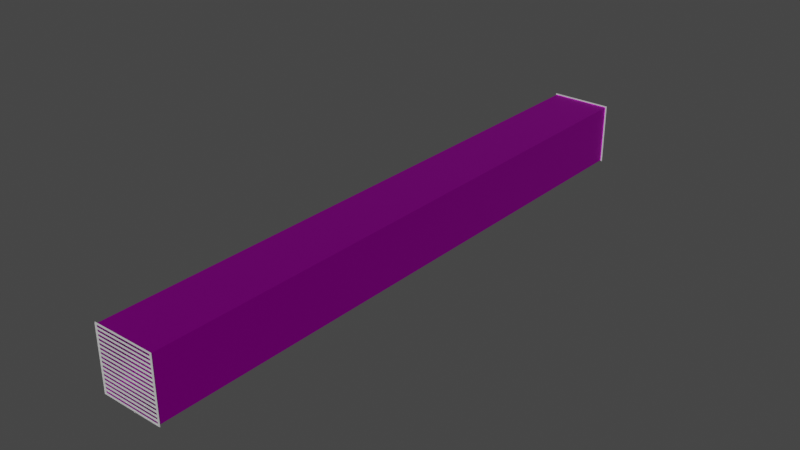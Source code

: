 # Source: vent.blend  (saved by Blender 3.6.13; exported with 4.5.12 LTS)
import bpy
from mathutils import Matrix  # noqa: F401  (used for matrix-valued properties, if any)

bpy.ops.wm.read_factory_settings(use_empty=True)
scene = bpy.context.scene
scene.name = 'Scene'

# ---- collections
col_collection = bpy.data.collections.new('Collection'); scene.collection.children.link(col_collection)

# ---- images (referenced by path relative to the original .blend; pixels are not part of the script)
import os
ASSET_DIR = os.environ.get("B2B_ASSET_DIR", "")  # directory of the original .blend (textures are referenced by path, not embedded)
HERE = os.path.dirname(os.path.abspath(__file__))  # packed textures are extracted next to this script under _unpacked/

def load_image(name, relpath, width, height, colorspace="sRGB"):
    """Load a texture the original file referenced (path relative to the .blend, or extracted next to this script)."""
    p = next((c for c in (os.path.join(HERE, relpath), os.path.join(ASSET_DIR, relpath)) if relpath and os.path.exists(c)), "")
    if p:
        img = bpy.data.images.load(p, check_existing=True)
        img.name = name
    else:  # same state as the original file: an image datablock whose file is absent (Cycles renders it pink)
        img = bpy.data.images.new(name, width, height)
        img.source = "FILE"
        img.filepath = "//" + (relpath or name)
    img.colorspace_settings.name = colorspace
    return img
img_rust_normal_png = load_image('rust-normal.png', 'rust-normal.png', 1024, 1024, 'sRGB')
img_airduct_jpg = load_image('airduct.jpg', 'airduct.jpg', 1024, 1024, 'sRGB')

# ---- materials (node trees are filled in below, after node groups)
mat_vent = bpy.data.materials.new('vent')
mat_vent.use_transparent_shadow = False
mat_airduct = bpy.data.materials.new('airduct')
mat_airduct.use_transparent_shadow = False

# ---- material node trees
mat_vent.use_nodes = True; mat_vent.node_tree.nodes.clear()
_N = mat_vent.node_tree.nodes; _L = mat_vent.node_tree.links
n0 = _N.new('ShaderNodeBsdfPrincipled'); n0.name = 'Principled BSDF'; n0.location = (10, 300)
n0.distribution = 'GGX'
n0.subsurface_method = 'RANDOM_WALK_SKIN'
n0.inputs[1].default_value = 0.5
n0.inputs[2].default_value = 0.2
n0.inputs[3].default_value = 1.45
n0.inputs[27].default_value = (0.0, 0.0, 0.0, 1.0)
n0.inputs[28].default_value = 1.0
n1 = _N.new('ShaderNodeOutputMaterial'); n1.name = 'Material Output'; n1.location = (300, 300)
n2 = _N.new('ShaderNodeNormalMap'); n2.name = 'Normal Map'; n2.location = (-183, -260)
n2.inputs[0].default_value = 0.5
n3 = _N.new('ShaderNodeTexImage'); n3.name = 'Image Texture'; n3.location = (-469, -357)
n3.image = img_rust_normal_png
_L.new(n0.outputs[0], n1.inputs[0])
_L.new(n2.outputs[0], n0.inputs[5])
_L.new(n3.outputs[0], n2.inputs[1])
n1.is_active_output = True
mat_airduct.use_nodes = True; mat_airduct.node_tree.nodes.clear()
_N = mat_airduct.node_tree.nodes; _L = mat_airduct.node_tree.links
n0 = _N.new('ShaderNodeBsdfPrincipled'); n0.name = 'Principled BSDF'; n0.location = (10, 300)
n0.distribution = 'GGX'
n0.subsurface_method = 'RANDOM_WALK_SKIN'
n0.inputs[1].default_value = 1.0
n0.inputs[3].default_value = 1.45
n0.inputs[27].default_value = (0.0, 0.0, 0.0, 1.0)
n0.inputs[28].default_value = 1.0
n1 = _N.new('ShaderNodeOutputMaterial'); n1.name = 'Material Output'; n1.location = (300, 300)
n2 = _N.new('ShaderNodeTexImage'); n2.name = 'Image Texture'; n2.location = (-280, 260)
n2.image = img_airduct_jpg
_L.new(n0.outputs[0], n1.inputs[0])
_L.new(n2.outputs[0], n0.inputs[0])
n1.is_active_output = True

# ---- world
world_world = bpy.data.worlds.new('World'); scene.world = world_world
world_world.use_nodes = True; world_world.node_tree.nodes.clear()
_N = world_world.node_tree.nodes; _L = world_world.node_tree.links
n0 = _N.new('ShaderNodeOutputWorld'); n0.name = 'World Output'; n0.location = (300, 300)
n1 = _N.new('ShaderNodeBackground'); n1.name = 'Background'; n1.location = (10, 300)
n1.inputs[0].default_value = (0.05088, 0.05088, 0.05088, 1.0)
_L.new(n1.outputs[0], n0.inputs[0])
n0.is_active_output = True
world_world.color = (0.05088, 0.05088, 0.05088)
world_world.use_sun_shadow = False
world_world.sun_shadow_jitter_overblur = 0.0

# ---- meshes
me_plane_001 = bpy.data.meshes.new('Plane.001')
me_plane_001.from_pydata([(-0.9755, -0.9755, 0.0), (0.9755, -0.9755, 0.0), (-0.9755, 0.9755, 0.0), (0.9755, 0.9755, 0.0), (-0.9755, 0.8535, 0.0), (-0.9755, 0.7316, 0.0), (-0.9755, 0.6097, 0.0), (-0.9755, 0.4877, 0.0), (-0.9755, 0.3658, 0.0), (-0.9755, 0.2439, 0.0), (-0.9755, 0.1219, 0.0), (-0.9755, 0.0, 0.0), (-0.9755, -0.1219, 0.0), (-0.9755, -0.2439, 0.0), (-0.9755, -0.3658, 0.0), (-0.9755, -0.4877, 0.0), (-0.9755, -0.6097, 0.0), (-0.9755, -0.7316, 0.0), (-0.9755, -0.8535, 0.0), (0.9755, -0.8535, 0.0), (0.9755, -0.7316, 0.0), (0.9755, -0.6097, 0.0), (0.9755, -0.4877, 0.0), (0.9755, -0.3658, 0.0), (0.9755, -0.2439, 0.0), (0.9755, -0.1219, 0.0), (0.9755, 0.0, 0.0), (0.9755, 0.1219, 0.0), (0.9755, 0.2439, 0.0), (0.9755, 0.3658, 0.0), (0.9755, 0.4877, 0.0), (0.9755, 0.6097, 0.0), (0.9755, 0.7316, 0.0), (0.9755, 0.8535, 0.0)], [], [(4, 33, 3, 2), (0, 1, 19, 18), (18, 19, 20, 17), (17, 20, 21, 16), (16, 21, 22, 15), (15, 22, 23, 14), (14, 23, 24, 13), (13, 24, 25, 12), (12, 25, 26, 11), (11, 26, 27, 10), (10, 27, 28, 9), (9, 28, 29, 8), (8, 29, 30, 7), (7, 30, 31, 6), (6, 31, 32, 5), (5, 32, 33, 4)])
_uv = me_plane_001.uv_layers.new(name='UVMap')
_uv.uv.foreach_set('vector', [0.0, 0.9375, 1.0, 0.9375, 1.0, 1.0, 0.0, 1.0, 0.0, 0.0, 1.0, 0.0, 1.0, 0.0625, 0.0, 0.0625, 0.0, 0.0625, 1.0, 0.0625, 1.0, 0.125, 0.0, 0.125, 0.0, 0.125, 1.0, 0.125, 1.0, 0.1875, 0.0, 0.1875, 0.0, 0.1875, 1.0, 0.1875, 1.0, 0.25, 0.0, 0.25, 0.0, 0.25, 1.0, 0.25, 1.0, 0.3125, 0.0, 0.3125, 0.0, 0.3125, 1.0, 0.3125, 1.0, 0.375, 0.0, 0.375, 0.0, 0.375, 1.0, 0.375, 1.0, 0.4375, 0.0, 0.4375, 0.0, 0.4375, 1.0, 0.4375, 1.0, 0.5, 0.0, 0.5, 0.0, 0.5, 1.0, 0.5, 1.0, 0.5625, 0.0, 0.5625, 0.0, 0.5625, 1.0, 0.5625, 1.0, 0.625, 0.0, 0.625, 0.0, 0.625, 1.0, 0.625, 1.0, 0.6875, 0.0, 0.6875, 0.0, 0.6875, 1.0, 0.6875, 1.0, 0.75, 0.0, 0.75, 0.0, 0.75, 1.0, 0.75, 1.0, 0.8125, 0.0, 0.8125, 0.0, 0.8125, 1.0, 0.8125, 1.0, 0.875, 0.0, 0.875, 0.0, 0.875, 1.0, 0.875, 1.0, 0.9375, 0.0, 0.9375])
me_plane_001.materials.append(mat_vent)
me_plane_001.update()
me_cube = bpy.data.meshes.new('Cube')
me_cube.from_pydata([(-1.0, -2.0, -1.0), (-1.0, -2.0, 1.0), (-1.0, 0.0, -1.0), (-1.0, 0.0, 1.0), (1.0, -2.0, -1.0), (1.0, -2.0, 1.0), (1.0, 0.0, -1.0), (1.0, 0.0, 1.0)], [], [(0, 2, 3, 1), (6, 4, 5, 7), (2, 0, 4, 6), (7, 5, 1, 3)])
_uv = me_cube.uv_layers.new(name='UVMap')
_uv.uv.foreach_set('vector', [1.0, 0.0, 0.0, 0.0, 0.0, 1.0, 1.0, 1.0, 0.0, 0.0, 1.0, 0.0, 1.0, 1.0, 0.0, 1.0, 0.0, 1.0, 0.0, 0.0, 1.0, 0.0, 1.0, 1.0, 1.0, 1.0, 1.0, 0.0, 0.0, 0.0, 0.0, 1.0])
me_cube.materials.append(mat_airduct)
me_cube.update()
me_plane_002 = bpy.data.meshes.new('Plane.002')
me_plane_002.from_pydata([(-0.9755, -0.9755, 0.0), (0.9755, -0.9755, 0.0), (-0.9755, 0.9755, 0.0), (0.9755, 0.9755, 0.0), (-0.9755, 0.8535, 0.0), (-0.9755, 0.7316, 0.0), (-0.9755, 0.6097, 0.0), (-0.9755, 0.4877, 0.0), (-0.9755, 0.3658, 0.0), (-0.9755, 0.2439, 0.0), (-0.9755, 0.1219, 0.0), (-0.9755, 0.0, 0.0), (-0.9755, -0.1219, 0.0), (-0.9755, -0.2439, 0.0), (-0.9755, -0.3658, 0.0), (-0.9755, -0.4877, 0.0), (-0.9755, -0.6097, 0.0), (-0.9755, -0.7316, 0.0), (-0.9755, -0.8535, 0.0), (0.9755, -0.8535, 0.0), (0.9755, -0.7316, 0.0), (0.9755, -0.6097, 0.0), (0.9755, -0.4877, 0.0), (0.9755, -0.3658, 0.0), (0.9755, -0.2439, 0.0), (0.9755, -0.1219, 0.0), (0.9755, 0.0, 0.0), (0.9755, 0.1219, 0.0), (0.9755, 0.2439, 0.0), (0.9755, 0.3658, 0.0), (0.9755, 0.4877, 0.0), (0.9755, 0.6097, 0.0), (0.9755, 0.7316, 0.0), (0.9755, 0.8535, 0.0)], [], [(4, 33, 3, 2), (0, 1, 19, 18), (18, 19, 20, 17), (17, 20, 21, 16), (16, 21, 22, 15), (15, 22, 23, 14), (14, 23, 24, 13), (13, 24, 25, 12), (12, 25, 26, 11), (11, 26, 27, 10), (10, 27, 28, 9), (9, 28, 29, 8), (8, 29, 30, 7), (7, 30, 31, 6), (6, 31, 32, 5), (5, 32, 33, 4)])
_uv = me_plane_002.uv_layers.new(name='UVMap')
_uv.uv.foreach_set('vector', [0.0, 0.9375, 1.0, 0.9375, 1.0, 1.0, 0.0, 1.0, 0.0, 0.0, 1.0, 0.0, 1.0, 0.0625, 0.0, 0.0625, 0.0, 0.0625, 1.0, 0.0625, 1.0, 0.125, 0.0, 0.125, 0.0, 0.125, 1.0, 0.125, 1.0, 0.1875, 0.0, 0.1875, 0.0, 0.1875, 1.0, 0.1875, 1.0, 0.25, 0.0, 0.25, 0.0, 0.25, 1.0, 0.25, 1.0, 0.3125, 0.0, 0.3125, 0.0, 0.3125, 1.0, 0.3125, 1.0, 0.375, 0.0, 0.375, 0.0, 0.375, 1.0, 0.375, 1.0, 0.4375, 0.0, 0.4375, 0.0, 0.4375, 1.0, 0.4375, 1.0, 0.5, 0.0, 0.5, 0.0, 0.5, 1.0, 0.5, 1.0, 0.5625, 0.0, 0.5625, 0.0, 0.5625, 1.0, 0.5625, 1.0, 0.625, 0.0, 0.625, 0.0, 0.625, 1.0, 0.625, 1.0, 0.6875, 0.0, 0.6875, 0.0, 0.6875, 1.0, 0.6875, 1.0, 0.75, 0.0, 0.75, 0.0, 0.75, 1.0, 0.75, 1.0, 0.8125, 0.0, 0.8125, 0.0, 0.8125, 1.0, 0.8125, 1.0, 0.875, 0.0, 0.875, 0.0, 0.875, 1.0, 0.875, 1.0, 0.9375, 0.0, 0.9375])
me_plane_002.materials.append(mat_vent)
me_plane_002.update()

# ---- objects
ob_vent = bpy.data.objects.new('vent', me_plane_001)
ob_cube = bpy.data.objects.new('Cube', me_cube)
ob_vent_001 = bpy.data.objects.new('vent.001', me_plane_002)

# ---- transforms, parenting, visibility, modifiers, constraints
ob_vent.location = (0.0, 0.0, -0.0001419)
ob_vent.rotation_euler = (1.571, -0.0, 0.0)
ob_vent.scale = (0.5004, 0.5004, 0.5004)
_m = ob_vent.modifiers.new('Wireframe', 'WIREFRAME')
_m.thickness = 0.06
_m.use_boundary = True
ob_cube.location = (0.0, 0.0, 0.0)
ob_cube.scale = (0.4838, 0.4838, 0.4838)
_m = ob_cube.modifiers.new('Array', 'ARRAY')
_m.count = 10
_m.relative_offset_displace = (0.0, -1.0, 0.0)
ob_vent_001.location = (0.0, -9.685, -0.0001419)
ob_vent_001.rotation_euler = (1.571, -0.0, 0.0)
ob_vent_001.scale = (0.5004, 0.5004, 0.5004)
_m = ob_vent_001.modifiers.new('Wireframe', 'WIREFRAME')
_m.thickness = 0.06
_m.use_boundary = True

# ---- collection membership
col_collection.objects.link(ob_vent)
col_collection.objects.link(ob_cube)
col_collection.objects.link(ob_vent_001)

# ---- scene / render settings (as saved in the file)
scene.frame_start = 1; scene.frame_end = 250; scene.frame_set(0)
scene.render.engine = 'BLENDER_EEVEE_NEXT'
scene.cycles.sampling_pattern = 'TABULATED_SOBOL'
scene.view_settings.view_transform = 'Filmic'
bpy.context.view_layer.update()

# ---- added for rendering (the .blend has no active camera and no usable light): camera, sun
cam_auto = bpy.data.cameras.new('AutoCamera')
cam_auto.lens = 50.0
cam_auto.sensor_width = 36.0
cam_auto.clip_end = 1000.0
ob_auto_camera = bpy.data.objects.new('AutoCamera', cam_auto)
scene.collection.objects.link(ob_auto_camera)
ob_auto_camera.location = (9.08469, -15.7442, 7.26761)
ob_auto_camera.rotation_euler = (1.09748, -7.21219e-08, 0.694738)
scene.camera = ob_auto_camera
light_auto_sun = bpy.data.lights.new('AutoSun', 'SUN')
light_auto_sun.energy = 3.0
light_auto_sun.angle = 0.0523599
ob_auto_sun = bpy.data.objects.new('AutoSun', light_auto_sun)
scene.collection.objects.link(ob_auto_sun)
ob_auto_sun.rotation_euler = (0.872665, 0.174533, 0.523599)
bpy.context.view_layer.update()

